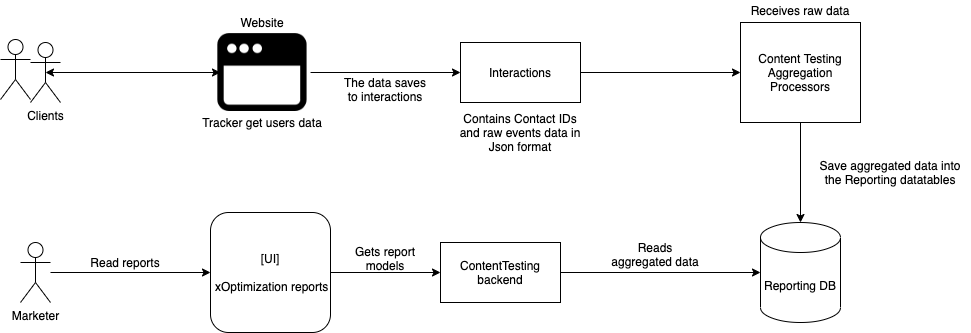

The diagram above was exported from draw.io. Its source (the exported page's mxGraphModel, read from the mxfile embedded in the PNG):
<mxGraphModel dx="1042" dy="610" grid="1" gridSize="10" guides="1" tooltips="1" connect="1" arrows="1" fold="1" page="1" pageScale="1" pageWidth="1920" pageHeight="1200" math="0" shadow="0">
  <root>
    <mxCell id="0" />
    <mxCell id="1" parent="0" />
    <mxCell id="At7CaqNeEbtp5_d4W0tC-1" value="Reporting DB" style="shape=cylinder3;whiteSpace=wrap;html=1;boundedLbl=1;backgroundOutline=1;size=15;" parent="1" vertex="1">
      <mxGeometry x="870" y="290" width="80" height="100" as="geometry" />
    </mxCell>
    <mxCell id="At7CaqNeEbtp5_d4W0tC-2" value="Clients" style="shape=umlActor;verticalLabelPosition=bottom;verticalAlign=top;html=1;outlineConnect=0;" parent="1" vertex="1">
      <mxGeometry x="140" y="110" width="30" height="60" as="geometry" />
    </mxCell>
    <mxCell id="At7CaqNeEbtp5_d4W0tC-3" value="" style="shape=image;html=1;verticalAlign=top;verticalLabelPosition=bottom;labelBackgroundColor=#ffffff;imageAspect=0;aspect=fixed;image=https://cdn2.iconfinder.com/data/icons/flat-ui-4/100/Browser-128.png" parent="1" vertex="1">
      <mxGeometry x="320" y="88" width="104" height="104" as="geometry" />
    </mxCell>
    <mxCell id="At7CaqNeEbtp5_d4W0tC-4" value="" style="endArrow=classic;startArrow=classic;html=1;exitX=0.5;exitY=0.5;exitDx=0;exitDy=0;exitPerimeter=0;entryX=0.096;entryY=0.5;entryDx=0;entryDy=0;entryPerimeter=0;" parent="1" source="At7CaqNeEbtp5_d4W0tC-2" target="At7CaqNeEbtp5_d4W0tC-3" edge="1">
      <mxGeometry width="50" height="50" relative="1" as="geometry">
        <mxPoint x="200" y="151.5" as="sourcePoint" />
        <mxPoint x="290" y="151.5" as="targetPoint" />
      </mxGeometry>
    </mxCell>
    <mxCell id="At7CaqNeEbtp5_d4W0tC-5" value="Interactions" style="rounded=0;whiteSpace=wrap;html=1;" parent="1" vertex="1">
      <mxGeometry x="570" y="110" width="120" height="60" as="geometry" />
    </mxCell>
    <mxCell id="At7CaqNeEbtp5_d4W0tC-6" value="" style="endArrow=classic;html=1;exitX=0.962;exitY=0.5;exitDx=0;exitDy=0;entryX=0;entryY=0.5;entryDx=0;entryDy=0;exitPerimeter=0;" parent="1" source="At7CaqNeEbtp5_d4W0tC-3" target="At7CaqNeEbtp5_d4W0tC-5" edge="1">
      <mxGeometry width="50" height="50" relative="1" as="geometry">
        <mxPoint x="580" y="250" as="sourcePoint" />
        <mxPoint x="630" y="200" as="targetPoint" />
      </mxGeometry>
    </mxCell>
    <mxCell id="At7CaqNeEbtp5_d4W0tC-7" value="Content Testing&lt;br&gt;Aggregation&lt;br&gt;Processors" style="rounded=0;whiteSpace=wrap;html=1;" parent="1" vertex="1">
      <mxGeometry x="850" y="90" width="120" height="100" as="geometry" />
    </mxCell>
    <mxCell id="At7CaqNeEbtp5_d4W0tC-8" value="" style="endArrow=classic;html=1;exitX=1;exitY=0.5;exitDx=0;exitDy=0;entryX=0;entryY=0.5;entryDx=0;entryDy=0;" parent="1" source="At7CaqNeEbtp5_d4W0tC-5" target="At7CaqNeEbtp5_d4W0tC-7" edge="1">
      <mxGeometry width="50" height="50" relative="1" as="geometry">
        <mxPoint x="780" y="190" as="sourcePoint" />
        <mxPoint x="830" y="140" as="targetPoint" />
      </mxGeometry>
    </mxCell>
    <mxCell id="At7CaqNeEbtp5_d4W0tC-9" value="" style="endArrow=classic;html=1;exitX=0.5;exitY=1;exitDx=0;exitDy=0;entryX=0.5;entryY=0;entryDx=0;entryDy=0;entryPerimeter=0;" parent="1" source="At7CaqNeEbtp5_d4W0tC-7" target="At7CaqNeEbtp5_d4W0tC-1" edge="1">
      <mxGeometry width="50" height="50" relative="1" as="geometry">
        <mxPoint x="580" y="230" as="sourcePoint" />
        <mxPoint x="630" y="180" as="targetPoint" />
      </mxGeometry>
    </mxCell>
    <mxCell id="At7CaqNeEbtp5_d4W0tC-10" value="Website" style="text;html=1;strokeColor=none;fillColor=none;align=center;verticalAlign=middle;whiteSpace=wrap;rounded=0;" parent="1" vertex="1">
      <mxGeometry x="352" y="80" width="40" height="20" as="geometry" />
    </mxCell>
    <mxCell id="At7CaqNeEbtp5_d4W0tC-13" value="&amp;nbsp;" style="shape=umlActor;verticalLabelPosition=bottom;verticalAlign=top;html=1;outlineConnect=0;" parent="1" vertex="1">
      <mxGeometry x="110" y="107" width="30" height="60" as="geometry" />
    </mxCell>
    <mxCell id="At7CaqNeEbtp5_d4W0tC-14" value="Contains Contact IDs and raw events data in Json format" style="text;html=1;strokeColor=none;fillColor=none;align=center;verticalAlign=middle;whiteSpace=wrap;rounded=0;" parent="1" vertex="1">
      <mxGeometry x="565" y="190" width="130" height="20" as="geometry" />
    </mxCell>
    <mxCell id="At7CaqNeEbtp5_d4W0tC-15" value="Save aggregated data into the Reporting datatables" style="text;html=1;strokeColor=none;fillColor=none;align=center;verticalAlign=middle;whiteSpace=wrap;rounded=0;" parent="1" vertex="1">
      <mxGeometry x="920" y="230" width="160" height="20" as="geometry" />
    </mxCell>
    <mxCell id="At7CaqNeEbtp5_d4W0tC-16" value="Receives raw data" style="text;html=1;strokeColor=none;fillColor=none;align=center;verticalAlign=middle;whiteSpace=wrap;rounded=0;" parent="1" vertex="1">
      <mxGeometry x="850" y="68" width="120" height="20" as="geometry" />
    </mxCell>
    <mxCell id="At7CaqNeEbtp5_d4W0tC-17" value="Tracker get users data" style="text;html=1;strokeColor=none;fillColor=none;align=center;verticalAlign=middle;whiteSpace=wrap;rounded=0;" parent="1" vertex="1">
      <mxGeometry x="307" y="180" width="130" height="20" as="geometry" />
    </mxCell>
    <mxCell id="S88xiupx5p_F4x0iI1Tg-1" value="The data saves to interactions" style="text;html=1;strokeColor=none;fillColor=none;align=center;verticalAlign=middle;whiteSpace=wrap;rounded=0;" vertex="1" parent="1">
      <mxGeometry x="450" y="147" width="90" height="20" as="geometry" />
    </mxCell>
    <mxCell id="S88xiupx5p_F4x0iI1Tg-2" value="ContentTesting backend" style="rounded=0;whiteSpace=wrap;html=1;" vertex="1" parent="1">
      <mxGeometry x="550" y="310" width="120" height="60" as="geometry" />
    </mxCell>
    <mxCell id="S88xiupx5p_F4x0iI1Tg-3" value="" style="endArrow=classic;html=1;exitX=1;exitY=0.5;exitDx=0;exitDy=0;entryX=0;entryY=0.5;entryDx=0;entryDy=0;entryPerimeter=0;" edge="1" parent="1" source="S88xiupx5p_F4x0iI1Tg-2" target="At7CaqNeEbtp5_d4W0tC-1">
      <mxGeometry width="50" height="50" relative="1" as="geometry">
        <mxPoint x="510" y="310" as="sourcePoint" />
        <mxPoint x="560" y="260" as="targetPoint" />
      </mxGeometry>
    </mxCell>
    <mxCell id="S88xiupx5p_F4x0iI1Tg-4" value="Reads aggregated data" style="text;html=1;strokeColor=none;fillColor=none;align=center;verticalAlign=middle;whiteSpace=wrap;rounded=0;" vertex="1" parent="1">
      <mxGeometry x="720" y="312" width="90" height="20" as="geometry" />
    </mxCell>
    <mxCell id="S88xiupx5p_F4x0iI1Tg-6" value="[UI]&lt;br&gt;&lt;br&gt;&amp;nbsp;xOptimization reports" style="rounded=1;whiteSpace=wrap;html=1;" vertex="1" parent="1">
      <mxGeometry x="320" y="280" width="120" height="120" as="geometry" />
    </mxCell>
    <mxCell id="S88xiupx5p_F4x0iI1Tg-7" value="" style="endArrow=classic;html=1;exitX=1;exitY=0.5;exitDx=0;exitDy=0;" edge="1" parent="1" source="S88xiupx5p_F4x0iI1Tg-6">
      <mxGeometry width="50" height="50" relative="1" as="geometry">
        <mxPoint x="510" y="290" as="sourcePoint" />
        <mxPoint x="550" y="340" as="targetPoint" />
      </mxGeometry>
    </mxCell>
    <mxCell id="S88xiupx5p_F4x0iI1Tg-8" value="Marketer" style="shape=umlActor;verticalLabelPosition=bottom;verticalAlign=top;html=1;outlineConnect=0;" vertex="1" parent="1">
      <mxGeometry x="130" y="310" width="30" height="60" as="geometry" />
    </mxCell>
    <mxCell id="S88xiupx5p_F4x0iI1Tg-10" value="" style="endArrow=classic;html=1;entryX=0;entryY=0.5;entryDx=0;entryDy=0;" edge="1" parent="1" source="S88xiupx5p_F4x0iI1Tg-8" target="S88xiupx5p_F4x0iI1Tg-6">
      <mxGeometry width="50" height="50" relative="1" as="geometry">
        <mxPoint x="510" y="290" as="sourcePoint" />
        <mxPoint x="560" y="240" as="targetPoint" />
      </mxGeometry>
    </mxCell>
    <mxCell id="S88xiupx5p_F4x0iI1Tg-11" value="Read reports" style="text;html=1;strokeColor=none;fillColor=none;align=center;verticalAlign=middle;whiteSpace=wrap;rounded=0;" vertex="1" parent="1">
      <mxGeometry x="190" y="320" width="90" height="20" as="geometry" />
    </mxCell>
    <mxCell id="S88xiupx5p_F4x0iI1Tg-12" value="Gets report models" style="text;html=1;strokeColor=none;fillColor=none;align=center;verticalAlign=middle;whiteSpace=wrap;rounded=0;" vertex="1" parent="1">
      <mxGeometry x="455" y="316" width="80" height="20" as="geometry" />
    </mxCell>
  </root>
</mxGraphModel>